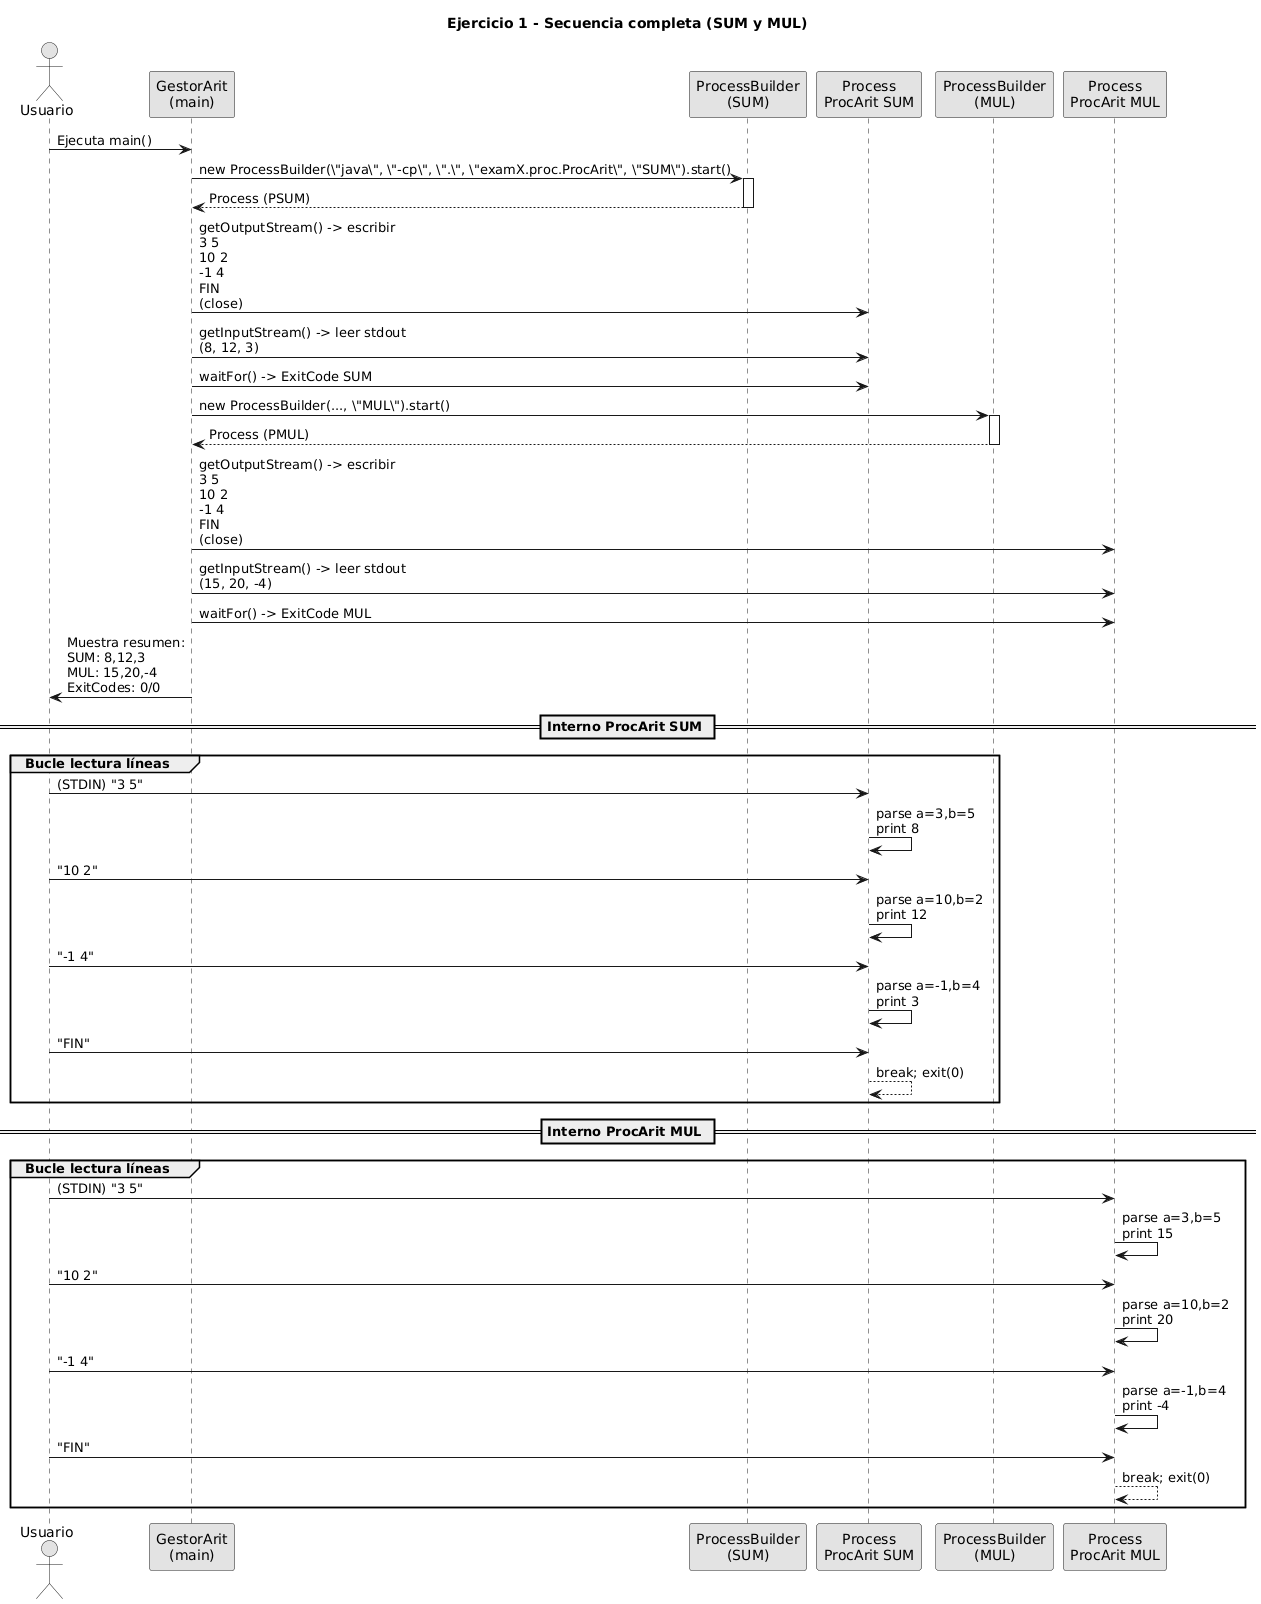

The diagram above was rendered by PlantUML. Its source (embedded in the PNG):
@startuml
title Ejercicio 1 - Secuencia completa (SUM y MUL)

skinparam monochrome true
skinparam shadowing false

actor Usuario as U
participant "GestorArit\n(main)" as GA
participant "ProcessBuilder\n(SUM)" as PBS
participant "Process\nProcArit SUM" as PSUM
participant "ProcessBuilder\n(MUL)" as PBM
participant "Process\nProcArit MUL" as PMUL

U -> GA : Ejecuta main()
GA -> PBS : new ProcessBuilder(\"java\", \"-cp\", \".\", \"examX.proc.ProcArit\", \"SUM\").start()
activate PBS
PBS --> GA : Process (PSUM)
deactivate PBS
GA -> PSUM : getOutputStream() -> escribir\n3 5\n10 2\n-1 4\nFIN\n(close)
GA -> PSUM : getInputStream() -> leer stdout\n(8, 12, 3)
GA -> PSUM : waitFor() -> ExitCode SUM

GA -> PBM : new ProcessBuilder(..., \"MUL\").start()
activate PBM
PBM --> GA : Process (PMUL)
deactivate PBM
GA -> PMUL : getOutputStream() -> escribir\n3 5\n10 2\n-1 4\nFIN\n(close)
GA -> PMUL : getInputStream() -> leer stdout\n(15, 20, -4)
GA -> PMUL : waitFor() -> ExitCode MUL

GA -> U : Muestra resumen:\nSUM: 8,12,3\nMUL: 15,20,-4\nExitCodes: 0/0

== Interno ProcArit SUM ==
group Bucle lectura líneas
U -> PSUM : (STDIN) "3 5"
PSUM -> PSUM : parse a=3,b=5 \nprint 8
U -> PSUM : "10 2"
PSUM -> PSUM : parse a=10,b=2 \nprint 12
U -> PSUM : "-1 4"
PSUM -> PSUM : parse a=-1,b=4 \nprint 3
U -> PSUM : "FIN"
PSUM --> PSUM : break; exit(0)
end

== Interno ProcArit MUL ==
group Bucle lectura líneas
U -> PMUL : (STDIN) "3 5"
PMUL -> PMUL : parse a=3,b=5 \nprint 15
U -> PMUL : "10 2"
PMUL -> PMUL : parse a=10,b=2 \nprint 20
U -> PMUL : "-1 4"
PMUL -> PMUL : parse a=-1,b=4 \nprint -4
U -> PMUL : "FIN"
PMUL --> PMUL : break; exit(0)
end
@enduml